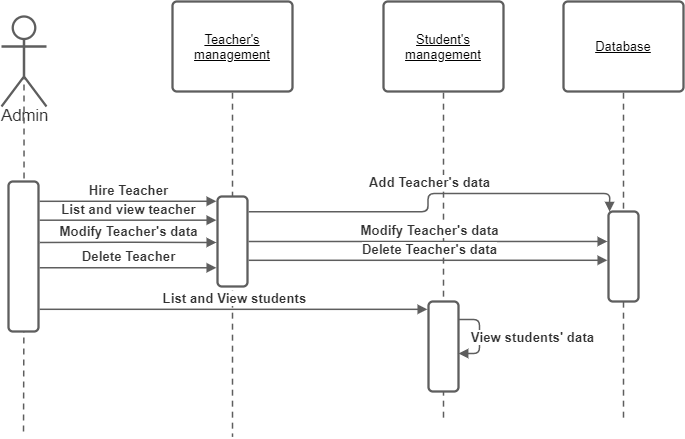

The diagram above was exported from draw.io. Its source (the exported page's mxGraphModel, read from the mxfile embedded in the PNG):
<mxGraphModel dx="1721" dy="641" grid="1" gridSize="10" guides="1" tooltips="1" connect="1" arrows="1" fold="1" page="1" pageScale="1" pageWidth="850" pageHeight="1100" math="0" shadow="0">
  <root>
    <mxCell id="0" />
    <mxCell id="1" parent="0" />
    <UserObject label="Student's management" lucidchartObjectId="AcBI4wEy.XR2" id="U6qx3_epAiD_Wy3aSk0r-59">
      <mxCell style="html=1;overflow=block;blockSpacing=1;whiteSpace=wrap;;whiteSpace=wrap;fontSize=13;fontStyle=4;spacing=3.8;strokeColor=#5e5e5e;strokeOpacity=100;rounded=1;absoluteArcSize=1;arcSize=9;strokeWidth=2.3;" vertex="1" parent="1">
        <mxGeometry x="735" y="60" width="120" height="90" as="geometry" />
      </mxCell>
    </UserObject>
    <UserObject label="Admin" lucidchartObjectId="UeBIkS7bz_nw" id="U6qx3_epAiD_Wy3aSk0r-60">
      <mxCell style="html=1;overflow=block;blockSpacing=1;whiteSpace=wrap;shape=umlActor;labelPosition=center;verticalLabelPosition=bottom;verticalAlign=top;whiteSpace=nowrap;whiteSpace=wrap;fontSize=16.7;fontColor=#333333;spacing=0;strokeColor=#5e5e5e;strokeOpacity=100;rounded=1;absoluteArcSize=1;arcSize=9;strokeWidth=2.3;" vertex="1" parent="1">
        <mxGeometry x="353" y="75" width="45" height="90" as="geometry" />
      </mxCell>
    </UserObject>
    <UserObject label="" lucidchartObjectId="AhBIO1ZgYB2u" id="U6qx3_epAiD_Wy3aSk0r-61">
      <mxCell style="html=1;jettySize=18;whiteSpace=wrap;fontSize=13;strokeColor=#5E5E5E;dashed=1;fixDash=1;dashPattern=6 5;strokeWidth=1.5;rounded=1;arcSize=12;edgeStyle=orthogonalEdgeStyle;startArrow=none;;endArrow=none;;exitX=0.5;exitY=0.511;exitPerimeter=0;" edge="1" parent="1" source="U6qx3_epAiD_Wy3aSk0r-60">
        <mxGeometry width="100" height="100" relative="1" as="geometry">
          <Array as="points" />
          <mxPoint x="375" y="495" as="targetPoint" />
        </mxGeometry>
      </mxCell>
    </UserObject>
    <UserObject label="Teacher's management" lucidchartObjectId="aNBIDiKXCtRL" id="U6qx3_epAiD_Wy3aSk0r-62">
      <mxCell style="html=1;overflow=block;blockSpacing=1;whiteSpace=wrap;;whiteSpace=wrap;fontSize=13;fontStyle=4;spacing=3.8;strokeColor=#5e5e5e;strokeOpacity=100;rounded=1;absoluteArcSize=1;arcSize=9;strokeWidth=2.3;" vertex="1" parent="1">
        <mxGeometry x="524" y="60" width="120" height="90" as="geometry" />
      </mxCell>
    </UserObject>
    <UserObject label="" lucidchartObjectId="agDITKLDTnz4" id="U6qx3_epAiD_Wy3aSk0r-63">
      <mxCell style="html=1;jettySize=18;whiteSpace=wrap;fontSize=13;strokeColor=#5E5E5E;dashed=1;fixDash=1;dashPattern=6 5;strokeWidth=1.5;rounded=1;arcSize=12;edgeStyle=orthogonalEdgeStyle;startArrow=none;;endArrow=none;;exitX=0.5;exitY=1.013;exitPerimeter=0;" edge="1" parent="1" source="U6qx3_epAiD_Wy3aSk0r-62">
        <mxGeometry width="100" height="100" relative="1" as="geometry">
          <Array as="points">
            <mxPoint x="584" y="495" />
            <mxPoint x="584" y="495" />
          </Array>
          <mxPoint x="584" y="495" as="targetPoint" />
        </mxGeometry>
      </mxCell>
    </UserObject>
    <UserObject label="" lucidchartObjectId="fgDIc.wEKbu7" id="U6qx3_epAiD_Wy3aSk0r-64">
      <mxCell style="html=1;jettySize=18;whiteSpace=wrap;fontSize=13;strokeColor=#5E5E5E;dashed=1;fixDash=1;dashPattern=6 5;strokeWidth=1.5;rounded=1;arcSize=12;edgeStyle=orthogonalEdgeStyle;startArrow=none;;endArrow=none;;exitX=0.5;exitY=1.013;exitPerimeter=0;" edge="1" parent="1" source="U6qx3_epAiD_Wy3aSk0r-59">
        <mxGeometry width="100" height="100" relative="1" as="geometry">
          <Array as="points" />
          <mxPoint x="795" y="480" as="targetPoint" />
        </mxGeometry>
      </mxCell>
    </UserObject>
    <UserObject label="Database" lucidchartObjectId="duDIJYy43Zzd" id="U6qx3_epAiD_Wy3aSk0r-65">
      <mxCell style="html=1;overflow=block;blockSpacing=1;whiteSpace=wrap;;whiteSpace=wrap;fontSize=13;fontStyle=4;spacing=3.8;strokeColor=#5e5e5e;strokeOpacity=100;rounded=1;absoluteArcSize=1;arcSize=9;strokeWidth=2.3;" vertex="1" parent="1">
        <mxGeometry x="915" y="60" width="120" height="90" as="geometry" />
      </mxCell>
    </UserObject>
    <UserObject label="" lucidchartObjectId="JuDIfxgSO_Wc" id="U6qx3_epAiD_Wy3aSk0r-66">
      <mxCell style="html=1;jettySize=18;whiteSpace=wrap;fontSize=13;strokeColor=#5E5E5E;dashed=1;fixDash=1;dashPattern=6 5;strokeWidth=1.5;rounded=1;arcSize=12;edgeStyle=orthogonalEdgeStyle;startArrow=none;;endArrow=none;;exitX=0.5;exitY=1.013;exitPerimeter=0;" edge="1" parent="1" source="U6qx3_epAiD_Wy3aSk0r-65">
        <mxGeometry width="100" height="100" relative="1" as="geometry">
          <Array as="points" />
          <mxPoint x="975" y="480" as="targetPoint" />
        </mxGeometry>
      </mxCell>
    </UserObject>
    <UserObject label="" lucidchartObjectId="6uDIxtABHR6N" id="U6qx3_epAiD_Wy3aSk0r-67">
      <mxCell style="html=1;overflow=block;blockSpacing=1;whiteSpace=wrap;;whiteSpace=wrap;fontSize=13;spacing=0;strokeColor=#5e5e5e;strokeOpacity=100;rounded=1;absoluteArcSize=1;arcSize=9;strokeWidth=2.3;" vertex="1" parent="1">
        <mxGeometry x="360" y="240" width="30" height="150" as="geometry" />
      </mxCell>
    </UserObject>
    <UserObject label="" lucidchartObjectId=".uDIjhyur8iI" id="U6qx3_epAiD_Wy3aSk0r-68">
      <mxCell style="html=1;overflow=block;blockSpacing=1;whiteSpace=wrap;;whiteSpace=wrap;fontSize=13;spacing=0;strokeColor=#5e5e5e;strokeOpacity=100;rounded=1;absoluteArcSize=1;arcSize=9;strokeWidth=2.3;" vertex="1" parent="1">
        <mxGeometry x="569" y="255" width="30" height="90" as="geometry" />
      </mxCell>
    </UserObject>
    <UserObject label="" lucidchartObjectId="bvDISq0DSQDq" id="U6qx3_epAiD_Wy3aSk0r-69">
      <mxCell style="html=1;overflow=block;blockSpacing=1;whiteSpace=wrap;;whiteSpace=wrap;fontSize=13;spacing=0;strokeColor=#5e5e5e;strokeOpacity=100;rounded=1;absoluteArcSize=1;arcSize=9;strokeWidth=2.3;" vertex="1" parent="1">
        <mxGeometry x="780" y="360" width="30" height="90" as="geometry" />
      </mxCell>
    </UserObject>
    <UserObject label="" lucidchartObjectId="kvDI9zdN6SJY" id="U6qx3_epAiD_Wy3aSk0r-70">
      <mxCell style="html=1;overflow=block;blockSpacing=1;whiteSpace=wrap;;whiteSpace=wrap;fontSize=13;spacing=0;strokeColor=#5e5e5e;strokeOpacity=100;rounded=1;absoluteArcSize=1;arcSize=9;strokeWidth=2.3;" vertex="1" parent="1">
        <mxGeometry x="960" y="270" width="30" height="90" as="geometry" />
      </mxCell>
    </UserObject>
    <UserObject label="" lucidchartObjectId="qvDInjM-dOv7" id="U6qx3_epAiD_Wy3aSk0r-71">
      <mxCell style="html=1;jettySize=18;whiteSpace=wrap;fontSize=13;strokeColor=#5E5E5E;strokeWidth=1.5;rounded=1;arcSize=12;edgeStyle=orthogonalEdgeStyle;startArrow=none;;endArrow=block;endFill=1;;exitX=1.038;exitY=0.132;exitPerimeter=0;entryX=-0.037;entryY=0.053;entryPerimeter=0;" edge="1" parent="1" source="U6qx3_epAiD_Wy3aSk0r-67" target="U6qx3_epAiD_Wy3aSk0r-68">
        <mxGeometry width="100" height="100" relative="1" as="geometry">
          <Array as="points" />
        </mxGeometry>
      </mxCell>
    </UserObject>
    <mxCell id="U6qx3_epAiD_Wy3aSk0r-72" value="Hire Teacher" style="text;html=1;resizable=0;labelBackgroundColor=#ffffff;align=center;verticalAlign=middle;fontStyle=1;fontColor=#333333;;fontSize=13.3;" vertex="1" parent="U6qx3_epAiD_Wy3aSk0r-71">
      <mxGeometry relative="1" as="geometry">
        <mxPoint y="-11.53000000000003" as="offset" />
      </mxGeometry>
    </mxCell>
    <UserObject label="" lucidchartObjectId="8vDID1LDYdWc" id="U6qx3_epAiD_Wy3aSk0r-73">
      <mxCell style="html=1;jettySize=18;whiteSpace=wrap;fontSize=13;strokeColor=#5E5E5E;strokeWidth=1.5;rounded=1;arcSize=12;edgeStyle=orthogonalEdgeStyle;startArrow=none;;endArrow=block;endFill=1;;exitX=1.038;exitY=0.169;exitPerimeter=0;entryX=0.036;entryY=0.002;entryPerimeter=0;" edge="1" parent="1" source="U6qx3_epAiD_Wy3aSk0r-68" target="U6qx3_epAiD_Wy3aSk0r-70">
        <mxGeometry width="100" height="100" relative="1" as="geometry">
          <Array as="points" />
        </mxGeometry>
      </mxCell>
    </UserObject>
    <mxCell id="U6qx3_epAiD_Wy3aSk0r-74" value="Add Teacher's data" style="text;html=1;resizable=0;labelBackgroundColor=#ffffff;align=center;verticalAlign=middle;fontStyle=1;fontColor=#333333;;fontSize=13.3;" vertex="1" parent="U6qx3_epAiD_Wy3aSk0r-73">
      <mxGeometry relative="1" as="geometry">
        <mxPoint y="-11.529999999999973" as="offset" />
      </mxGeometry>
    </mxCell>
    <UserObject label="" lucidchartObjectId="tyDI4qvH7ejB" id="U6qx3_epAiD_Wy3aSk0r-75">
      <mxCell style="html=1;jettySize=18;whiteSpace=wrap;fontSize=13;strokeColor=#5E5E5E;strokeWidth=1.5;rounded=1;arcSize=12;edgeStyle=orthogonalEdgeStyle;startArrow=none;;endArrow=block;endFill=1;;exitX=1.038;exitY=0.258;exitPerimeter=0;entryX=-0.037;entryY=0.263;entryPerimeter=0;" edge="1" parent="1" source="U6qx3_epAiD_Wy3aSk0r-67" target="U6qx3_epAiD_Wy3aSk0r-68">
        <mxGeometry width="100" height="100" relative="1" as="geometry">
          <Array as="points" />
        </mxGeometry>
      </mxCell>
    </UserObject>
    <mxCell id="U6qx3_epAiD_Wy3aSk0r-76" value="List and view teacher" style="text;html=1;resizable=0;labelBackgroundColor=#ffffff;align=center;verticalAlign=middle;fontStyle=1;fontColor=#333333;;fontSize=13.3;" vertex="1" parent="U6qx3_epAiD_Wy3aSk0r-75">
      <mxGeometry relative="1" as="geometry">
        <mxPoint y="-11.529999999999973" as="offset" />
      </mxGeometry>
    </mxCell>
    <UserObject label="" lucidchartObjectId="IyDIZhDqnB~Q" id="U6qx3_epAiD_Wy3aSk0r-77">
      <mxCell style="html=1;jettySize=18;whiteSpace=wrap;fontSize=13;strokeColor=#5E5E5E;strokeWidth=1.5;rounded=1;arcSize=12;edgeStyle=orthogonalEdgeStyle;startArrow=none;;endArrow=block;endFill=1;;exitX=1.038;exitY=0.406;exitPerimeter=0;entryX=-0.037;entryY=0.511;entryPerimeter=0;" edge="1" parent="1" source="U6qx3_epAiD_Wy3aSk0r-67" target="U6qx3_epAiD_Wy3aSk0r-68">
        <mxGeometry width="100" height="100" relative="1" as="geometry">
          <Array as="points" />
        </mxGeometry>
      </mxCell>
    </UserObject>
    <mxCell id="U6qx3_epAiD_Wy3aSk0r-78" value="Modify Teacher's data" style="text;html=1;resizable=0;labelBackgroundColor=#ffffff;align=center;verticalAlign=middle;fontStyle=1;fontColor=#333333;;fontSize=13.3;" vertex="1" parent="U6qx3_epAiD_Wy3aSk0r-77">
      <mxGeometry relative="1" as="geometry">
        <mxPoint y="-11.590000000000032" as="offset" />
      </mxGeometry>
    </mxCell>
    <UserObject label="" lucidchartObjectId="8yDI8PGQ~-lt" id="U6qx3_epAiD_Wy3aSk0r-79">
      <mxCell style="html=1;jettySize=18;whiteSpace=wrap;fontSize=13;strokeColor=#5E5E5E;strokeWidth=1.5;rounded=1;arcSize=12;edgeStyle=orthogonalEdgeStyle;startArrow=none;;endArrow=block;endFill=1;;exitX=1.038;exitY=0.575;exitPerimeter=0;entryX=-0.037;entryY=0.792;entryPerimeter=0;" edge="1" parent="1" source="U6qx3_epAiD_Wy3aSk0r-67" target="U6qx3_epAiD_Wy3aSk0r-68">
        <mxGeometry width="100" height="100" relative="1" as="geometry">
          <Array as="points" />
        </mxGeometry>
      </mxCell>
    </UserObject>
    <mxCell id="U6qx3_epAiD_Wy3aSk0r-80" value="Delete Teacher" style="text;html=1;resizable=0;labelBackgroundColor=#ffffff;align=center;verticalAlign=middle;fontStyle=1;fontColor=#333333;;fontSize=13.3;" vertex="1" parent="U6qx3_epAiD_Wy3aSk0r-79">
      <mxGeometry relative="1" as="geometry">
        <mxPoint y="-11.529999999999973" as="offset" />
      </mxGeometry>
    </mxCell>
    <UserObject label="" lucidchartObjectId="jzDIqb_CSdM9" id="U6qx3_epAiD_Wy3aSk0r-81">
      <mxCell style="html=1;jettySize=18;whiteSpace=wrap;fontSize=13;strokeColor=#5E5E5E;strokeWidth=1.5;rounded=1;arcSize=12;edgeStyle=orthogonalEdgeStyle;startArrow=none;;endArrow=block;endFill=1;;exitX=1.038;exitY=0.5;exitPerimeter=0;entryX=-0.037;entryY=0.333;entryPerimeter=0;" edge="1" parent="1" source="U6qx3_epAiD_Wy3aSk0r-68" target="U6qx3_epAiD_Wy3aSk0r-70">
        <mxGeometry width="100" height="100" relative="1" as="geometry">
          <Array as="points" />
        </mxGeometry>
      </mxCell>
    </UserObject>
    <mxCell id="U6qx3_epAiD_Wy3aSk0r-82" value="Modify Teacher's data" style="text;html=1;resizable=0;labelBackgroundColor=#ffffff;align=center;verticalAlign=middle;fontStyle=1;fontColor=#333333;;fontSize=13.3;" vertex="1" parent="U6qx3_epAiD_Wy3aSk0r-81">
      <mxGeometry relative="1" as="geometry">
        <mxPoint y="-11.529999999999973" as="offset" />
      </mxGeometry>
    </mxCell>
    <UserObject label="" lucidchartObjectId="vzDIkGxEyTS_" id="U6qx3_epAiD_Wy3aSk0r-83">
      <mxCell style="html=1;jettySize=18;whiteSpace=wrap;fontSize=13;strokeColor=#5E5E5E;strokeWidth=1.5;rounded=1;arcSize=12;edgeStyle=orthogonalEdgeStyle;startArrow=none;;endArrow=block;endFill=1;;exitX=1.038;exitY=0.709;exitPerimeter=0;entryX=-0.037;entryY=0.542;entryPerimeter=0;" edge="1" parent="1" source="U6qx3_epAiD_Wy3aSk0r-68" target="U6qx3_epAiD_Wy3aSk0r-70">
        <mxGeometry width="100" height="100" relative="1" as="geometry">
          <Array as="points" />
        </mxGeometry>
      </mxCell>
    </UserObject>
    <mxCell id="U6qx3_epAiD_Wy3aSk0r-84" value="Delete Teacher's data" style="text;html=1;resizable=0;labelBackgroundColor=#ffffff;align=center;verticalAlign=middle;fontStyle=1;fontColor=#333333;;fontSize=13.3;" vertex="1" parent="U6qx3_epAiD_Wy3aSk0r-83">
      <mxGeometry relative="1" as="geometry">
        <mxPoint y="-11.53000000000003" as="offset" />
      </mxGeometry>
    </mxCell>
    <UserObject label="" lucidchartObjectId="EzDIDyD2~g80" id="U6qx3_epAiD_Wy3aSk0r-85">
      <mxCell style="html=1;jettySize=18;whiteSpace=wrap;fontSize=13;strokeColor=#5E5E5E;strokeWidth=1.5;rounded=1;arcSize=12;edgeStyle=orthogonalEdgeStyle;startArrow=none;;endArrow=block;endFill=1;;exitX=1.038;exitY=0.852;exitPerimeter=0;entryX=-0.037;entryY=0.087;entryPerimeter=0;" edge="1" parent="1" source="U6qx3_epAiD_Wy3aSk0r-67" target="U6qx3_epAiD_Wy3aSk0r-69">
        <mxGeometry width="100" height="100" relative="1" as="geometry">
          <Array as="points" />
        </mxGeometry>
      </mxCell>
    </UserObject>
    <mxCell id="U6qx3_epAiD_Wy3aSk0r-86" value="List and View students" style="text;html=1;resizable=0;labelBackgroundColor=#ffffff;align=center;verticalAlign=middle;fontStyle=1;fontColor=#333333;;fontSize=13.3;" vertex="1" parent="U6qx3_epAiD_Wy3aSk0r-85">
      <mxGeometry relative="1" as="geometry">
        <mxPoint y="-11.529999999999973" as="offset" />
      </mxGeometry>
    </mxCell>
    <UserObject label="" lucidchartObjectId="WzDIMSeDgtiW" id="U6qx3_epAiD_Wy3aSk0r-87">
      <mxCell style="html=1;jettySize=18;whiteSpace=wrap;fontSize=13;strokeColor=#5E5E5E;strokeWidth=1.5;rounded=1;arcSize=12;edgeStyle=orthogonalEdgeStyle;startArrow=none;;endArrow=block;endFill=1;;exitY=0.203;exitPerimeter=0;entryY=0.583;entryPerimeter=0;" edge="1" parent="1" source="U6qx3_epAiD_Wy3aSk0r-69" target="U6qx3_epAiD_Wy3aSk0r-69">
        <mxGeometry width="100" height="100" relative="1" as="geometry">
          <Array as="points">
            <mxPoint x="831" y="378" generated="1" />
            <mxPoint x="831" y="412" generated="1" />
          </Array>
        </mxGeometry>
      </mxCell>
    </UserObject>
    <mxCell id="U6qx3_epAiD_Wy3aSk0r-88" value="View students' data" style="text;html=1;resizable=0;labelBackgroundColor=#ffffff;align=center;verticalAlign=middle;fontStyle=1;fontColor=#333333;;fontSize=13.3;" vertex="1" parent="U6qx3_epAiD_Wy3aSk0r-87">
      <mxGeometry relative="1" as="geometry">
        <mxPoint x="52.5" as="offset" />
      </mxGeometry>
    </mxCell>
  </root>
</mxGraphModel>